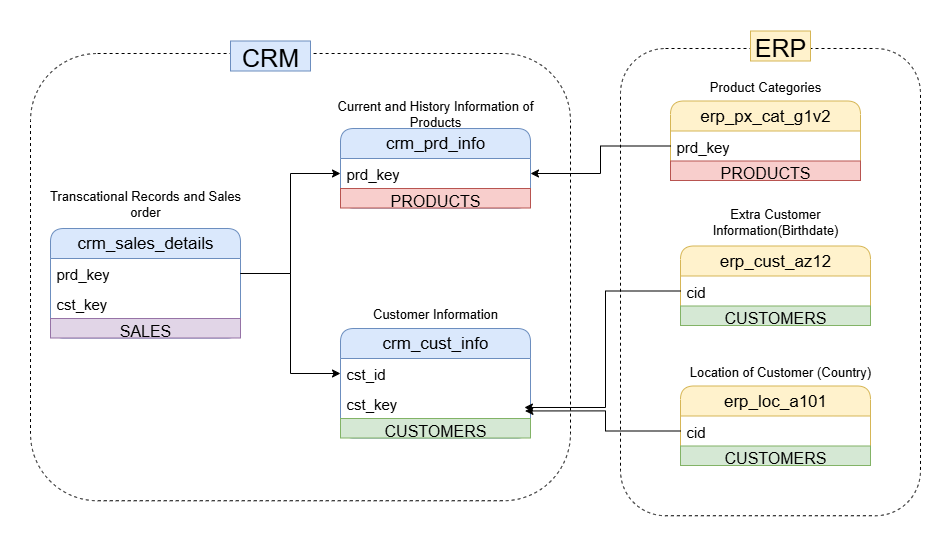

The diagram above was exported from draw.io. Its source (the exported page's mxGraphModel, read from the mxfile embedded in the PNG):
<mxGraphModel dx="969" dy="612" grid="1" gridSize="10" guides="1" tooltips="1" connect="1" arrows="1" fold="1" page="1" pageScale="1" pageWidth="700" pageHeight="1000" math="0" shadow="0">
  <root>
    <mxCell id="0" />
    <mxCell id="1" parent="0" />
    <mxCell id="ShYAQZZfET_0cuRozsYR-1" value="&lt;font style=&quot;font-size: 17px;&quot;&gt;crm_prd_info&lt;/font&gt;" style="swimlane;fontStyle=0;childLayout=stackLayout;horizontal=1;startSize=30;horizontalStack=0;resizeParent=1;resizeParentMax=0;resizeLast=0;collapsible=1;marginBottom=0;whiteSpace=wrap;html=1;rounded=1;fillColor=#dae8fc;strokeColor=#6c8ebf;" parent="1" vertex="1">
      <mxGeometry x="320" y="320" width="190" height="79.5" as="geometry" />
    </mxCell>
    <mxCell id="ShYAQZZfET_0cuRozsYR-2" value="&lt;font style=&quot;font-size: 15px;&quot;&gt;prd_key&lt;/font&gt;" style="text;strokeColor=none;fillColor=none;align=left;verticalAlign=middle;spacingLeft=4;spacingRight=4;overflow=hidden;points=[[0,0.5],[1,0.5]];portConstraint=eastwest;rotatable=0;whiteSpace=wrap;html=1;fontSize=16;" parent="ShYAQZZfET_0cuRozsYR-1" vertex="1">
      <mxGeometry y="30" width="190" height="30" as="geometry" />
    </mxCell>
    <mxCell id="NCTLoeYjmJnTD-glm3bP-1" value="PRODUCTS" style="text;html=1;strokeColor=#b85450;fillColor=#f8cecc;align=center;verticalAlign=middle;whiteSpace=wrap;overflow=hidden;fontSize=16;" parent="ShYAQZZfET_0cuRozsYR-1" vertex="1">
      <mxGeometry y="60" width="190" height="19.5" as="geometry" />
    </mxCell>
    <mxCell id="ShYAQZZfET_0cuRozsYR-5" value="&lt;font&gt;Current and History Information of Products&lt;/font&gt;" style="text;html=1;align=center;verticalAlign=middle;whiteSpace=wrap;rounded=0;fontSize=13;" parent="1" vertex="1">
      <mxGeometry x="310" y="290" width="210" height="30" as="geometry" />
    </mxCell>
    <mxCell id="ShYAQZZfET_0cuRozsYR-6" value="&lt;font style=&quot;font-size: 17px;&quot;&gt;crm_cust_info&lt;/font&gt;" style="swimlane;fontStyle=0;childLayout=stackLayout;horizontal=1;startSize=30;horizontalStack=0;resizeParent=1;resizeParentMax=0;resizeLast=0;collapsible=1;marginBottom=0;whiteSpace=wrap;html=1;rounded=1;fillColor=#dae8fc;strokeColor=#6c8ebf;" parent="1" vertex="1">
      <mxGeometry x="320" y="520" width="190" height="109.5" as="geometry" />
    </mxCell>
    <mxCell id="ShYAQZZfET_0cuRozsYR-7" value="&lt;span style=&quot;font-size: 15px;&quot;&gt;cst_id&lt;/span&gt;" style="text;strokeColor=none;fillColor=none;align=left;verticalAlign=middle;spacingLeft=4;spacingRight=4;overflow=hidden;points=[[0,0.5],[1,0.5]];portConstraint=eastwest;rotatable=0;whiteSpace=wrap;html=1;" parent="ShYAQZZfET_0cuRozsYR-6" vertex="1">
      <mxGeometry y="30" width="190" height="30" as="geometry" />
    </mxCell>
    <mxCell id="ShYAQZZfET_0cuRozsYR-21" value="&lt;span style=&quot;font-size: 15px;&quot;&gt;cst_key&lt;/span&gt;" style="text;strokeColor=none;fillColor=none;align=left;verticalAlign=middle;spacingLeft=4;spacingRight=4;overflow=hidden;points=[[0,0.5],[1,0.5]];portConstraint=eastwest;rotatable=0;whiteSpace=wrap;html=1;" parent="ShYAQZZfET_0cuRozsYR-6" vertex="1">
      <mxGeometry y="60" width="190" height="30" as="geometry" />
    </mxCell>
    <mxCell id="NCTLoeYjmJnTD-glm3bP-4" value="CUSTOMERS" style="text;html=1;strokeColor=#82b366;fillColor=#d5e8d4;align=center;verticalAlign=middle;whiteSpace=wrap;overflow=hidden;fontSize=16;" parent="ShYAQZZfET_0cuRozsYR-6" vertex="1">
      <mxGeometry y="90" width="190" height="19.5" as="geometry" />
    </mxCell>
    <mxCell id="ShYAQZZfET_0cuRozsYR-8" value="&lt;font style=&quot;font-size: 13px;&quot;&gt;Customer Information&lt;/font&gt;" style="text;html=1;align=center;verticalAlign=middle;whiteSpace=wrap;rounded=0;" parent="1" vertex="1">
      <mxGeometry x="310" y="490" width="210" height="30" as="geometry" />
    </mxCell>
    <mxCell id="ShYAQZZfET_0cuRozsYR-12" value="&lt;font style=&quot;font-size: 17px;&quot;&gt;crm_sales_details&lt;/font&gt;" style="swimlane;fontStyle=0;childLayout=stackLayout;horizontal=1;startSize=30;horizontalStack=0;resizeParent=1;resizeParentMax=0;resizeLast=0;collapsible=1;marginBottom=0;whiteSpace=wrap;html=1;rounded=1;fillColor=#dae8fc;strokeColor=#6c8ebf;" parent="1" vertex="1">
      <mxGeometry x="30" y="420" width="190" height="109.5" as="geometry" />
    </mxCell>
    <mxCell id="ShYAQZZfET_0cuRozsYR-13" value="&lt;span style=&quot;font-size: 15px;&quot;&gt;prd_key&lt;/span&gt;" style="text;strokeColor=none;fillColor=none;align=left;verticalAlign=middle;spacingLeft=4;spacingRight=4;overflow=hidden;points=[[0,0.5],[1,0.5]];portConstraint=eastwest;rotatable=0;whiteSpace=wrap;html=1;" parent="ShYAQZZfET_0cuRozsYR-12" vertex="1">
      <mxGeometry y="30" width="190" height="30" as="geometry" />
    </mxCell>
    <mxCell id="ShYAQZZfET_0cuRozsYR-25" value="&lt;span style=&quot;font-size: 15px;&quot;&gt;cst_key&lt;/span&gt;" style="text;strokeColor=none;fillColor=none;align=left;verticalAlign=middle;spacingLeft=4;spacingRight=4;overflow=hidden;points=[[0,0.5],[1,0.5]];portConstraint=eastwest;rotatable=0;whiteSpace=wrap;html=1;" parent="ShYAQZZfET_0cuRozsYR-12" vertex="1">
      <mxGeometry y="60" width="190" height="30" as="geometry" />
    </mxCell>
    <mxCell id="NCTLoeYjmJnTD-glm3bP-7" value="SALES" style="text;html=1;strokeColor=#9673a6;fillColor=#e1d5e7;align=center;verticalAlign=middle;whiteSpace=wrap;overflow=hidden;fontSize=16;" parent="ShYAQZZfET_0cuRozsYR-12" vertex="1">
      <mxGeometry y="90" width="190" height="19.5" as="geometry" />
    </mxCell>
    <mxCell id="ShYAQZZfET_0cuRozsYR-14" value="&lt;font&gt;Transcational Records and Sales order&lt;/font&gt;" style="text;html=1;align=center;verticalAlign=middle;whiteSpace=wrap;rounded=0;fontSize=13;" parent="1" vertex="1">
      <mxGeometry x="20" y="380" width="210" height="30" as="geometry" />
    </mxCell>
    <mxCell id="ShYAQZZfET_0cuRozsYR-16" style="edgeStyle=orthogonalEdgeStyle;rounded=0;orthogonalLoop=1;jettySize=auto;html=1;entryX=0;entryY=0.5;entryDx=0;entryDy=0;" parent="1" source="ShYAQZZfET_0cuRozsYR-13" target="ShYAQZZfET_0cuRozsYR-2" edge="1">
      <mxGeometry relative="1" as="geometry" />
    </mxCell>
    <mxCell id="ShYAQZZfET_0cuRozsYR-17" style="edgeStyle=orthogonalEdgeStyle;rounded=0;orthogonalLoop=1;jettySize=auto;html=1;entryX=0;entryY=0.5;entryDx=0;entryDy=0;" parent="1" source="ShYAQZZfET_0cuRozsYR-13" target="ShYAQZZfET_0cuRozsYR-7" edge="1">
      <mxGeometry relative="1" as="geometry" />
    </mxCell>
    <mxCell id="ShYAQZZfET_0cuRozsYR-18" value="&lt;font style=&quot;font-size: 17px;&quot;&gt;erp_cust_az12&lt;/font&gt;" style="swimlane;fontStyle=0;childLayout=stackLayout;horizontal=1;startSize=30;horizontalStack=0;resizeParent=1;resizeParentMax=0;resizeLast=0;collapsible=1;marginBottom=0;whiteSpace=wrap;html=1;rounded=1;fillColor=#fff2cc;strokeColor=#d6b656;" parent="1" vertex="1">
      <mxGeometry x="660" y="437.5" width="190" height="79.5" as="geometry" />
    </mxCell>
    <mxCell id="ShYAQZZfET_0cuRozsYR-19" value="&lt;span style=&quot;font-size: 15px;&quot;&gt;cid&lt;/span&gt;" style="text;strokeColor=none;fillColor=none;align=left;verticalAlign=middle;spacingLeft=4;spacingRight=4;overflow=hidden;points=[[0,0.5],[1,0.5]];portConstraint=eastwest;rotatable=0;whiteSpace=wrap;html=1;fontSize=16;" parent="ShYAQZZfET_0cuRozsYR-18" vertex="1">
      <mxGeometry y="30" width="190" height="30" as="geometry" />
    </mxCell>
    <mxCell id="NCTLoeYjmJnTD-glm3bP-5" value="CUSTOMERS" style="text;html=1;strokeColor=#82b366;fillColor=#d5e8d4;align=center;verticalAlign=middle;whiteSpace=wrap;overflow=hidden;fontSize=16;" parent="ShYAQZZfET_0cuRozsYR-18" vertex="1">
      <mxGeometry y="60" width="190" height="19.5" as="geometry" />
    </mxCell>
    <mxCell id="ShYAQZZfET_0cuRozsYR-20" value="&lt;span&gt;Extra Customer Information(Birthdate)&lt;/span&gt;" style="text;html=1;align=center;verticalAlign=middle;whiteSpace=wrap;rounded=0;fontSize=13;" parent="1" vertex="1">
      <mxGeometry x="650" y="397.5" width="210" height="30" as="geometry" />
    </mxCell>
    <mxCell id="ShYAQZZfET_0cuRozsYR-29" style="edgeStyle=orthogonalEdgeStyle;rounded=0;orthogonalLoop=1;jettySize=auto;html=1;entryX=0.968;entryY=0.633;entryDx=0;entryDy=0;entryPerimeter=0;" parent="1" source="ShYAQZZfET_0cuRozsYR-19" target="ShYAQZZfET_0cuRozsYR-21" edge="1">
      <mxGeometry relative="1" as="geometry" />
    </mxCell>
    <mxCell id="ShYAQZZfET_0cuRozsYR-30" value="&lt;font style=&quot;font-size: 17px;&quot;&gt;erp_loc_a101&lt;/font&gt;" style="swimlane;fontStyle=0;childLayout=stackLayout;horizontal=1;startSize=30;horizontalStack=0;resizeParent=1;resizeParentMax=0;resizeLast=0;collapsible=1;marginBottom=0;whiteSpace=wrap;html=1;rounded=1;fillColor=#fff2cc;strokeColor=#d6b656;" parent="1" vertex="1">
      <mxGeometry x="660" y="577.5" width="190" height="79.5" as="geometry" />
    </mxCell>
    <mxCell id="ShYAQZZfET_0cuRozsYR-31" value="&lt;span style=&quot;font-size: 15px;&quot;&gt;cid&lt;/span&gt;" style="text;strokeColor=none;fillColor=none;align=left;verticalAlign=middle;spacingLeft=4;spacingRight=4;overflow=hidden;points=[[0,0.5],[1,0.5]];portConstraint=eastwest;rotatable=0;whiteSpace=wrap;html=1;fontSize=16;" parent="ShYAQZZfET_0cuRozsYR-30" vertex="1">
      <mxGeometry y="30" width="190" height="30" as="geometry" />
    </mxCell>
    <mxCell id="NCTLoeYjmJnTD-glm3bP-6" value="CUSTOMERS" style="text;html=1;strokeColor=#82b366;fillColor=#d5e8d4;align=center;verticalAlign=middle;whiteSpace=wrap;overflow=hidden;fontSize=16;" parent="ShYAQZZfET_0cuRozsYR-30" vertex="1">
      <mxGeometry y="60" width="190" height="19.5" as="geometry" />
    </mxCell>
    <mxCell id="ShYAQZZfET_0cuRozsYR-32" value="&lt;span&gt;Location of Customer (Country)&lt;/span&gt;" style="text;html=1;align=center;verticalAlign=middle;whiteSpace=wrap;rounded=0;fontSize=13;" parent="1" vertex="1">
      <mxGeometry x="655" y="547.5" width="210" height="30" as="geometry" />
    </mxCell>
    <mxCell id="ShYAQZZfET_0cuRozsYR-33" style="edgeStyle=orthogonalEdgeStyle;rounded=0;orthogonalLoop=1;jettySize=auto;html=1;entryX=0.971;entryY=0.748;entryDx=0;entryDy=0;entryPerimeter=0;" parent="1" source="ShYAQZZfET_0cuRozsYR-31" target="ShYAQZZfET_0cuRozsYR-21" edge="1">
      <mxGeometry relative="1" as="geometry" />
    </mxCell>
    <mxCell id="ShYAQZZfET_0cuRozsYR-34" value="&lt;font style=&quot;font-size: 17px;&quot;&gt;erp_px_cat_g1v2&lt;/font&gt;" style="swimlane;fontStyle=0;childLayout=stackLayout;horizontal=1;startSize=30;horizontalStack=0;resizeParent=1;resizeParentMax=0;resizeLast=0;collapsible=1;marginBottom=0;whiteSpace=wrap;html=1;rounded=1;fillColor=#fff2cc;strokeColor=#d6b656;" parent="1" vertex="1">
      <mxGeometry x="650" y="292.5" width="190" height="79.5" as="geometry" />
    </mxCell>
    <mxCell id="ShYAQZZfET_0cuRozsYR-35" value="&lt;span style=&quot;font-size: 15px;&quot;&gt;prd_key&lt;/span&gt;" style="text;strokeColor=none;fillColor=none;align=left;verticalAlign=middle;spacingLeft=4;spacingRight=4;overflow=hidden;points=[[0,0.5],[1,0.5]];portConstraint=eastwest;rotatable=0;whiteSpace=wrap;html=1;fontSize=16;" parent="ShYAQZZfET_0cuRozsYR-34" vertex="1">
      <mxGeometry y="30" width="190" height="30" as="geometry" />
    </mxCell>
    <mxCell id="NCTLoeYjmJnTD-glm3bP-3" value="PRODUCTS" style="text;html=1;strokeColor=#b85450;fillColor=#f8cecc;align=center;verticalAlign=middle;whiteSpace=wrap;overflow=hidden;fontSize=16;" parent="ShYAQZZfET_0cuRozsYR-34" vertex="1">
      <mxGeometry y="60" width="190" height="19.5" as="geometry" />
    </mxCell>
    <mxCell id="ShYAQZZfET_0cuRozsYR-36" value="&lt;span&gt;Product Categories&lt;/span&gt;" style="text;html=1;align=center;verticalAlign=middle;whiteSpace=wrap;rounded=0;fontSize=13;" parent="1" vertex="1">
      <mxGeometry x="640" y="262.5" width="210" height="30" as="geometry" />
    </mxCell>
    <mxCell id="ShYAQZZfET_0cuRozsYR-37" style="edgeStyle=orthogonalEdgeStyle;rounded=0;orthogonalLoop=1;jettySize=auto;html=1;entryX=1;entryY=0.5;entryDx=0;entryDy=0;" parent="1" source="ShYAQZZfET_0cuRozsYR-35" target="ShYAQZZfET_0cuRozsYR-2" edge="1">
      <mxGeometry relative="1" as="geometry" />
    </mxCell>
    <mxCell id="NCTLoeYjmJnTD-glm3bP-9" value="" style="rounded=1;whiteSpace=wrap;html=1;fillColor=none;dashed=1;" parent="1" vertex="1">
      <mxGeometry x="10" y="245" width="540" height="447.25" as="geometry" />
    </mxCell>
    <mxCell id="ShYAQZZfET_0cuRozsYR-43" value="&lt;font style=&quot;font-size: 25px;&quot;&gt;CRM&lt;/font&gt;" style="text;html=1;align=center;verticalAlign=middle;whiteSpace=wrap;rounded=0;fillColor=#dae8fc;strokeColor=#6c8ebf;" parent="1" vertex="1">
      <mxGeometry x="210" y="232.5" width="80" height="30" as="geometry" />
    </mxCell>
    <mxCell id="NCTLoeYjmJnTD-glm3bP-10" value="" style="rounded=1;whiteSpace=wrap;html=1;fillColor=none;dashed=1;" parent="1" vertex="1">
      <mxGeometry x="600" y="240" width="300" height="467.25" as="geometry" />
    </mxCell>
    <mxCell id="ShYAQZZfET_0cuRozsYR-50" value="&lt;font style=&quot;font-size: 25px;&quot;&gt;ERP&lt;/font&gt;" style="text;html=1;align=center;verticalAlign=middle;whiteSpace=wrap;rounded=0;fillColor=#fff2cc;strokeColor=#d6b656;" parent="1" vertex="1">
      <mxGeometry x="730" y="222.5" width="60" height="30" as="geometry" />
    </mxCell>
  </root>
</mxGraphModel>